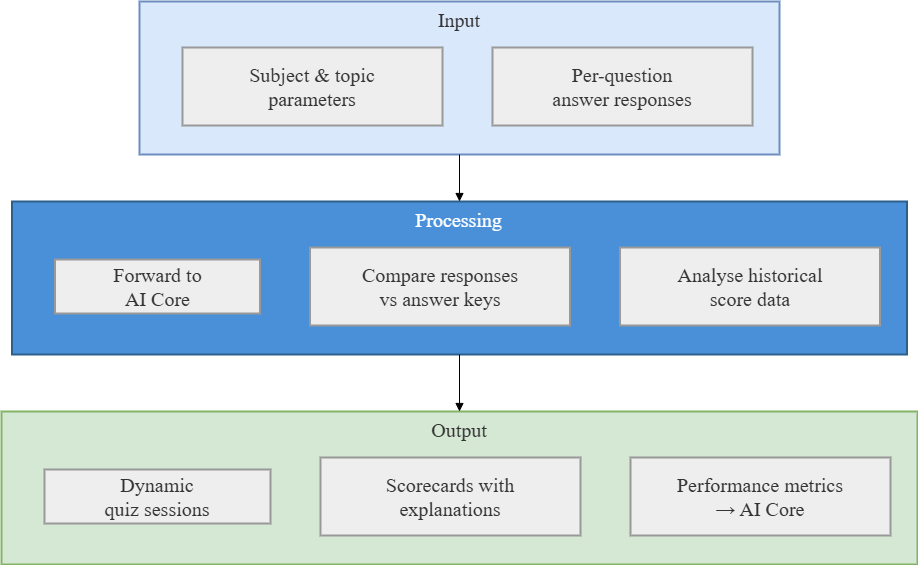

The diagram above was exported from draw.io. Its source (the exported page's mxGraphModel, read from the mxfile embedded in the PNG):
<mxGraphModel dx="2020" dy="1061" grid="1" gridSize="10" guides="1" tooltips="1" connect="1" arrows="1" fold="1" page="1" pageScale="1" pageWidth="827" pageHeight="1169" math="0" shadow="0">
  <root>
    <mxCell id="0" />
    <mxCell id="1" parent="0" />
    <mxCell id="iDgAPGcOxF9SHFEWGrOS-1" parent="1" style="whiteSpace=wrap;strokeWidth=2;verticalAlign=top;fillColor=#d5e8d4;strokeColor=#82b366;fontColor=light-dark(#333333,#cccccc);fontFamily=Times New Roman;fontSize=20;" value="Output" vertex="1">
      <mxGeometry height="153" width="916" x="632" y="590" as="geometry" />
    </mxCell>
    <mxCell id="iDgAPGcOxF9SHFEWGrOS-2" parent="iDgAPGcOxF9SHFEWGrOS-1" style="whiteSpace=wrap;strokeWidth=2;fillColor=light-dark(#eeeeee,#1f2020);strokeColor=light-dark(#999999,#cccccc);fontColor=light-dark(#333333,#cccccc);fontFamily=Times New Roman;fontSize=20;" value="Dynamic&#10;quiz sessions" vertex="1">
      <mxGeometry height="54" width="226" x="43" y="58" as="geometry" />
    </mxCell>
    <mxCell id="iDgAPGcOxF9SHFEWGrOS-3" parent="iDgAPGcOxF9SHFEWGrOS-1" style="whiteSpace=wrap;strokeWidth=2;fillColor=light-dark(#eeeeee,#1f2020);strokeColor=light-dark(#999999,#cccccc);fontColor=light-dark(#333333,#cccccc);fontFamily=Times New Roman;fontSize=20;" value="Scorecards with&#10;explanations" vertex="1">
      <mxGeometry height="78" width="260" x="319" y="46" as="geometry" />
    </mxCell>
    <mxCell id="iDgAPGcOxF9SHFEWGrOS-4" parent="iDgAPGcOxF9SHFEWGrOS-1" style="whiteSpace=wrap;strokeWidth=2;fillColor=light-dark(#eeeeee,#1f2020);strokeColor=light-dark(#999999,#cccccc);fontColor=light-dark(#333333,#cccccc);fontFamily=Times New Roman;fontSize=20;" value="Performance metrics&#10;→ AI Core" vertex="1">
      <mxGeometry height="78" width="260" x="629" y="46" as="geometry" />
    </mxCell>
    <mxCell id="iDgAPGcOxF9SHFEWGrOS-5" parent="1" style="whiteSpace=wrap;strokeWidth=2;verticalAlign=top;fillColor=#4A90D9;strokeColor=#2c5f8a;fontColor=#fff;fontFamily=Times New Roman;fontSize=20;" value="Processing" vertex="1">
      <mxGeometry height="153" width="895" x="642.5" y="380" as="geometry" />
    </mxCell>
    <mxCell id="iDgAPGcOxF9SHFEWGrOS-6" parent="iDgAPGcOxF9SHFEWGrOS-5" style="whiteSpace=wrap;strokeWidth=2;fillColor=light-dark(#eeeeee,#1f2020);strokeColor=light-dark(#999999,#cccccc);fontColor=light-dark(#333333,#cccccc);fontFamily=Times New Roman;fontSize=20;" value="Forward to&#10;AI Core" vertex="1">
      <mxGeometry height="54" width="205" x="43" y="58" as="geometry" />
    </mxCell>
    <mxCell id="iDgAPGcOxF9SHFEWGrOS-7" parent="iDgAPGcOxF9SHFEWGrOS-5" style="whiteSpace=wrap;strokeWidth=2;fillColor=light-dark(#eeeeee,#1f2020);strokeColor=light-dark(#999999,#cccccc);fontColor=light-dark(#333333,#cccccc);fontFamily=Times New Roman;fontSize=20;" value="Compare responses&#10;vs answer keys" vertex="1">
      <mxGeometry height="78" width="260" x="298" y="46" as="geometry" />
    </mxCell>
    <mxCell id="iDgAPGcOxF9SHFEWGrOS-8" parent="iDgAPGcOxF9SHFEWGrOS-5" style="whiteSpace=wrap;strokeWidth=2;fillColor=light-dark(#eeeeee,#1f2020);strokeColor=light-dark(#999999,#cccccc);fontColor=light-dark(#333333,#cccccc);fontFamily=Times New Roman;fontSize=20;" value="Analyse historical&#10;score data" vertex="1">
      <mxGeometry height="78" width="260" x="608" y="46" as="geometry" />
    </mxCell>
    <mxCell id="iDgAPGcOxF9SHFEWGrOS-9" parent="1" style="whiteSpace=wrap;strokeWidth=2;verticalAlign=top;fillColor=#dae8fc;strokeColor=#6c8ebf;fontColor=light-dark(#333333,#cccccc);fontFamily=Times New Roman;fontSize=20;" value="Input" vertex="1">
      <mxGeometry height="153" width="640" x="770" y="180" as="geometry" />
    </mxCell>
    <mxCell id="iDgAPGcOxF9SHFEWGrOS-10" parent="iDgAPGcOxF9SHFEWGrOS-9" style="whiteSpace=wrap;strokeWidth=2;fillColor=light-dark(#eeeeee,#1f2020);strokeColor=light-dark(#999999,#cccccc);fontColor=light-dark(#333333,#cccccc);fontFamily=Times New Roman;fontSize=20;" value="Subject &amp; topic&#10;parameters" vertex="1">
      <mxGeometry height="78" width="260" x="43" y="46" as="geometry" />
    </mxCell>
    <mxCell id="iDgAPGcOxF9SHFEWGrOS-11" parent="iDgAPGcOxF9SHFEWGrOS-9" style="whiteSpace=wrap;strokeWidth=2;fillColor=light-dark(#eeeeee,#1f2020);strokeColor=light-dark(#999999,#cccccc);fontColor=light-dark(#333333,#cccccc);fontFamily=Times New Roman;fontSize=20;" value="Per-question&#10;answer responses" vertex="1">
      <mxGeometry height="78" width="260" x="353" y="46" as="geometry" />
    </mxCell>
    <mxCell id="iDgAPGcOxF9SHFEWGrOS-12" edge="1" parent="1" source="iDgAPGcOxF9SHFEWGrOS-9" style="curved=1;startArrow=none;endArrow=block;exitX=0.5;exitY=1;entryX=0.5;entryY=0;rounded=0;entryDx=0;entryDy=0;exitDx=0;exitDy=0;fontFamily=Times New Roman;fontSize=20;" target="iDgAPGcOxF9SHFEWGrOS-5" value="">
      <mxGeometry relative="1" as="geometry">
        <Array as="points" />
      </mxGeometry>
    </mxCell>
    <mxCell id="iDgAPGcOxF9SHFEWGrOS-13" edge="1" parent="1" source="iDgAPGcOxF9SHFEWGrOS-5" style="curved=1;startArrow=none;endArrow=block;exitX=0.5;exitY=1;entryX=0.5;entryY=0;rounded=0;exitDx=0;exitDy=0;entryDx=0;entryDy=0;fontFamily=Times New Roman;fontSize=20;" target="iDgAPGcOxF9SHFEWGrOS-1" value="">
      <mxGeometry relative="1" as="geometry">
        <Array as="points" />
      </mxGeometry>
    </mxCell>
  </root>
</mxGraphModel>